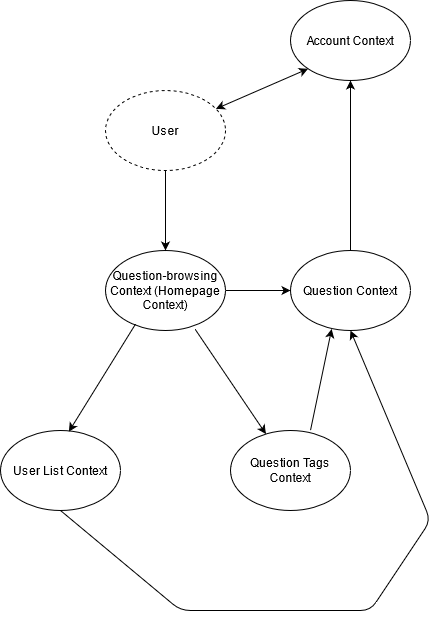

The diagram above was exported from draw.io. Its source (the exported page's mxGraphModel, read from the mxfile embedded in the PNG):
<mxGraphModel dx="1422" dy="774" grid="1" gridSize="10" guides="1" tooltips="1" connect="1" arrows="1" fold="1" page="1" pageScale="1" pageWidth="850" pageHeight="1100" math="0" shadow="0">
  <root>
    <mxCell id="0" />
    <mxCell id="1" parent="0" />
    <mxCell id="ggUDGfHpD3PLqLiFc8qZ-1" value="User" style="ellipse;whiteSpace=wrap;html=1;dashed=1;" vertex="1" parent="1">
      <mxGeometry x="365" y="160" width="120" height="80" as="geometry" />
    </mxCell>
    <mxCell id="ggUDGfHpD3PLqLiFc8qZ-4" value="Question Context" style="ellipse;whiteSpace=wrap;html=1;" vertex="1" parent="1">
      <mxGeometry x="550" y="320" width="120" height="80" as="geometry" />
    </mxCell>
    <mxCell id="ggUDGfHpD3PLqLiFc8qZ-5" value="Question-browsing Context (Homepage Context)" style="ellipse;whiteSpace=wrap;html=1;" vertex="1" parent="1">
      <mxGeometry x="365" y="320" width="120" height="80" as="geometry" />
    </mxCell>
    <mxCell id="ggUDGfHpD3PLqLiFc8qZ-6" value="Account Context" style="ellipse;whiteSpace=wrap;html=1;" vertex="1" parent="1">
      <mxGeometry x="550" y="70" width="120" height="80" as="geometry" />
    </mxCell>
    <mxCell id="ggUDGfHpD3PLqLiFc8qZ-8" value="" style="endArrow=classic;html=1;entryX=0.5;entryY=0;entryDx=0;entryDy=0;exitX=0.5;exitY=1;exitDx=0;exitDy=0;" edge="1" parent="1" source="ggUDGfHpD3PLqLiFc8qZ-1" target="ggUDGfHpD3PLqLiFc8qZ-5">
      <mxGeometry width="50" height="50" relative="1" as="geometry">
        <mxPoint x="330" y="320" as="sourcePoint" />
        <mxPoint x="380" y="270" as="targetPoint" />
      </mxGeometry>
    </mxCell>
    <mxCell id="ggUDGfHpD3PLqLiFc8qZ-9" value="" style="endArrow=classic;html=1;exitX=1;exitY=0.5;exitDx=0;exitDy=0;entryX=0;entryY=0.5;entryDx=0;entryDy=0;" edge="1" parent="1" source="ggUDGfHpD3PLqLiFc8qZ-5" target="ggUDGfHpD3PLqLiFc8qZ-4">
      <mxGeometry width="50" height="50" relative="1" as="geometry">
        <mxPoint x="330" y="330" as="sourcePoint" />
        <mxPoint x="380" y="280" as="targetPoint" />
      </mxGeometry>
    </mxCell>
    <mxCell id="ggUDGfHpD3PLqLiFc8qZ-10" value="User List Context" style="ellipse;whiteSpace=wrap;html=1;" vertex="1" parent="1">
      <mxGeometry x="260" y="500" width="120" height="80" as="geometry" />
    </mxCell>
    <mxCell id="ggUDGfHpD3PLqLiFc8qZ-11" value="Question Tags Context" style="ellipse;whiteSpace=wrap;html=1;" vertex="1" parent="1">
      <mxGeometry x="490" y="500" width="120" height="80" as="geometry" />
    </mxCell>
    <mxCell id="ggUDGfHpD3PLqLiFc8qZ-12" value="" style="endArrow=classic;html=1;entryX=0.57;entryY=0.014;entryDx=0;entryDy=0;entryPerimeter=0;exitX=0.251;exitY=0.918;exitDx=0;exitDy=0;exitPerimeter=0;" edge="1" parent="1" source="ggUDGfHpD3PLqLiFc8qZ-5" target="ggUDGfHpD3PLqLiFc8qZ-10">
      <mxGeometry width="50" height="50" relative="1" as="geometry">
        <mxPoint x="330" y="420" as="sourcePoint" />
        <mxPoint x="380" y="370" as="targetPoint" />
      </mxGeometry>
    </mxCell>
    <mxCell id="ggUDGfHpD3PLqLiFc8qZ-13" value="" style="endArrow=classic;html=1;exitX=0.746;exitY=0.982;exitDx=0;exitDy=0;exitPerimeter=0;" edge="1" parent="1" source="ggUDGfHpD3PLqLiFc8qZ-5" target="ggUDGfHpD3PLqLiFc8qZ-11">
      <mxGeometry width="50" height="50" relative="1" as="geometry">
        <mxPoint x="585" y="460" as="sourcePoint" />
        <mxPoint x="635" y="410" as="targetPoint" />
      </mxGeometry>
    </mxCell>
    <mxCell id="ggUDGfHpD3PLqLiFc8qZ-14" value="" style="endArrow=classic;html=1;exitX=0.5;exitY=1;exitDx=0;exitDy=0;entryX=0.5;entryY=1;entryDx=0;entryDy=0;" edge="1" parent="1" source="ggUDGfHpD3PLqLiFc8qZ-10" target="ggUDGfHpD3PLqLiFc8qZ-4">
      <mxGeometry width="50" height="50" relative="1" as="geometry">
        <mxPoint x="330" y="450" as="sourcePoint" />
        <mxPoint x="380" y="400" as="targetPoint" />
        <Array as="points">
          <mxPoint x="440" y="680" />
          <mxPoint x="630" y="680" />
          <mxPoint x="690" y="590" />
        </Array>
      </mxGeometry>
    </mxCell>
    <mxCell id="ggUDGfHpD3PLqLiFc8qZ-16" value="" style="endArrow=classic;html=1;exitX=0.667;exitY=-0.004;exitDx=0;exitDy=0;exitPerimeter=0;entryX=0.343;entryY=0.982;entryDx=0;entryDy=0;entryPerimeter=0;" edge="1" parent="1" source="ggUDGfHpD3PLqLiFc8qZ-11" target="ggUDGfHpD3PLqLiFc8qZ-4">
      <mxGeometry width="50" height="50" relative="1" as="geometry">
        <mxPoint x="540" y="470" as="sourcePoint" />
        <mxPoint x="590" y="420" as="targetPoint" />
      </mxGeometry>
    </mxCell>
    <mxCell id="ggUDGfHpD3PLqLiFc8qZ-18" value="" style="endArrow=classic;startArrow=classic;html=1;entryX=0;entryY=1;entryDx=0;entryDy=0;" edge="1" parent="1" source="ggUDGfHpD3PLqLiFc8qZ-1" target="ggUDGfHpD3PLqLiFc8qZ-6">
      <mxGeometry width="50" height="50" relative="1" as="geometry">
        <mxPoint x="520" y="200" as="sourcePoint" />
        <mxPoint x="570" y="150" as="targetPoint" />
      </mxGeometry>
    </mxCell>
    <mxCell id="ggUDGfHpD3PLqLiFc8qZ-19" value="" style="endArrow=classic;html=1;exitX=0.5;exitY=0;exitDx=0;exitDy=0;entryX=0.5;entryY=1;entryDx=0;entryDy=0;" edge="1" parent="1" source="ggUDGfHpD3PLqLiFc8qZ-4" target="ggUDGfHpD3PLqLiFc8qZ-6">
      <mxGeometry width="50" height="50" relative="1" as="geometry">
        <mxPoint x="610" y="260" as="sourcePoint" />
        <mxPoint x="660" y="210" as="targetPoint" />
      </mxGeometry>
    </mxCell>
  </root>
</mxGraphModel>